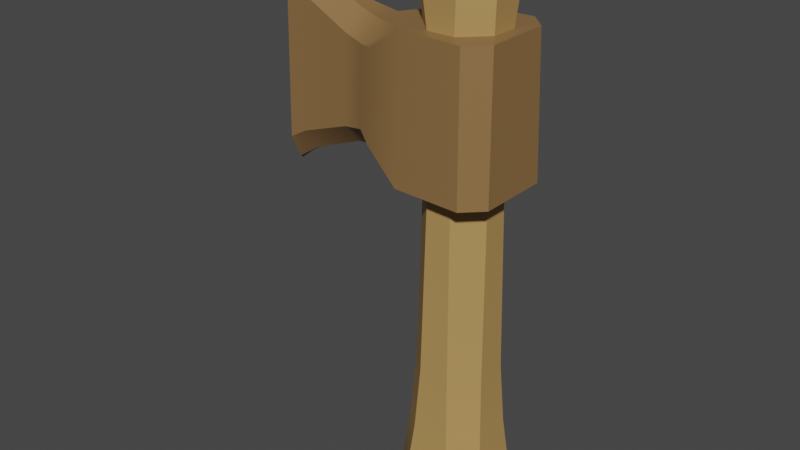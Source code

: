 # Source: Axe_Wood.blend  (saved by Blender 3.0.42; exported with 4.5.12 LTS)
import bpy
from mathutils import Matrix  # noqa: F401  (used for matrix-valued properties, if any)

bpy.ops.wm.read_factory_settings(use_empty=True)
scene = bpy.context.scene
scene.name = 'Scene'

# ---- collections
col_collection = bpy.data.collections.new('Collection'); scene.collection.children.link(col_collection)

# ---- images (referenced by path relative to the original .blend; pixels are not part of the script)
import os
ASSET_DIR = os.environ.get("B2B_ASSET_DIR", "")  # directory of the original .blend (textures are referenced by path, not embedded)
HERE = os.path.dirname(os.path.abspath(__file__))  # packed textures are extracted next to this script under _unpacked/

def load_image(name, relpath, width, height, colorspace="sRGB"):
    """Load a texture the original file referenced (path relative to the .blend, or extracted next to this script)."""
    p = next((c for c in (os.path.join(HERE, relpath), os.path.join(ASSET_DIR, relpath)) if relpath and os.path.exists(c)), "")
    if p:
        img = bpy.data.images.load(p, check_existing=True)
        img.name = name
    else:  # same state as the original file: an image datablock whose file is absent (Cycles renders it pink)
        img = bpy.data.images.new(name, width, height)
        img.source = "FILE"
        img.filepath = "//" + (relpath or name)
    img.colorspace_settings.name = colorspace
    return img
img_atlas_png = load_image('Atlas.png', '_unpacked/Atlas.0503c194.png', 32, 32, 'sRGB')

# ---- materials (node trees are filled in below, after node groups)
mat_atlas = bpy.data.materials.new('Atlas')
mat_atlas.alpha_threshold = 0.0
mat_atlas.use_transparent_shadow = False
mat_atlas.roughness = 0.5

# ---- node groups
ng_auto_smooth = bpy.data.node_groups.new('Auto Smooth', 'GeometryNodeTree')
_s = ng_auto_smooth.interface.new_socket(name='Geometry', in_out='OUTPUT', socket_type='NodeSocketGeometry')
_s = ng_auto_smooth.interface.new_socket(name='Geometry', in_out='INPUT', socket_type='NodeSocketGeometry')
_s = ng_auto_smooth.interface.new_socket(name='Angle', in_out='INPUT', socket_type='NodeSocketFloat')
_s.subtype = 'ANGLE'
_s.min_value = 0.0
_s.max_value = 3.142
ng_auto_smooth.is_modifier = True
_N = ng_auto_smooth.nodes; _L = ng_auto_smooth.links
n0 = _N.new('NodeGroupOutput'); n0.name = 'Group Output'; n0.location = (480, -100)
n1 = _N.new('NodeGroupInput'); n1.name = 'Group Input'; n1.location = (-420, -300)
n2 = _N.new('NodeGroupInput'); n2.name = 'Group Input.001'; n2.location = (-60, -100)
n3 = _N.new('GeometryNodeSetShadeSmooth'); n3.name = 'Set Shade Smooth'; n3.location = (120, -100)
n3.domain = 'EDGE'
n4 = _N.new('GeometryNodeSetShadeSmooth'); n4.name = 'Set Shade Smooth.001'; n4.location = (300, -100)
n5 = _N.new('GeometryNodeInputMeshEdgeAngle'); n5.name = 'Edge Angle'; n5.location = (-420, -220)
n6 = _N.new('GeometryNodeInputEdgeSmooth'); n6.name = 'Is Edge Smooth'; n6.location = (-60, -160)
n7 = _N.new('GeometryNodeInputShadeSmooth'); n7.name = 'Is Face Smooth'; n7.location = (-240, -340)
n8 = _N.new('FunctionNodeBooleanMath'); n8.name = 'Boolean Math'; n8.location = (-60, -220)
n9 = _N.new('FunctionNodeCompare'); n9.name = 'Compare'; n9.location = (-240, -180)
n9.operation = 'LESS_EQUAL'
_L.new(n5.outputs[0], n9.inputs[0])
_L.new(n4.outputs[0], n0.inputs[0])
_L.new(n1.outputs[1], n9.inputs[1])
_L.new(n9.outputs[0], n8.inputs[0])
_L.new(n7.outputs[0], n8.inputs[1])
_L.new(n2.outputs[0], n3.inputs[0])
_L.new(n6.outputs[0], n3.inputs[1])
_L.new(n3.outputs[0], n4.inputs[0])
_L.new(n8.outputs[0], n3.inputs[2])
n0.is_active_output = True

# ---- material node trees
mat_atlas.use_nodes = True; mat_atlas.node_tree.nodes.clear()
_N = mat_atlas.node_tree.nodes; _L = mat_atlas.node_tree.links
n0 = _N.new('ShaderNodeTexImage'); n0.name = 'Image Texture'; n0.location = (-191, 307)
n0.width = 140
n0.image = img_atlas_png
n0.interpolation = 'Closest'
n1 = _N.new('ShaderNodeOutputMaterial'); n1.name = 'Material Output'; n1.location = (366, 293)
n2 = _N.new('ShaderNodeBsdfPrincipled'); n2.name = 'Principled BSDF'; n2.location = (45, 312)
n2.distribution = 'GGX'
n2.subsurface_method = 'RANDOM_WALK_SKIN'
n2.inputs[3].default_value = 1.45
n2.inputs[27].default_value = (0.0, 0.0, 0.0, 1.0)
n2.inputs[28].default_value = 1.0
_L.new(n0.outputs[0], n2.inputs[0])
_L.new(n2.outputs[0], n1.inputs[0])
n1.is_active_output = True

# ---- world
world_world = bpy.data.worlds.new('World'); scene.world = world_world
world_world.use_nodes = True; world_world.node_tree.nodes.clear()
_N = world_world.node_tree.nodes; _L = world_world.node_tree.links
n0 = _N.new('ShaderNodeOutputWorld'); n0.name = 'World Output'; n0.location = (300, 300)
n1 = _N.new('ShaderNodeBackground'); n1.name = 'Background'; n1.location = (10, 300)
n1.inputs[0].default_value = (0.05088, 0.05088, 0.05088, 1.0)
_L.new(n1.outputs[0], n0.inputs[0])
n0.is_active_output = True
world_world.color = (0.05088, 0.05088, 0.05088)
world_world.use_sun_shadow = False
world_world.sun_shadow_jitter_overblur = 0.0

# ---- meshes
me_cube_034 = bpy.data.meshes.new('Cube.034')
me_cube_034.from_pydata([(-0.1454, -0.0781, -0.2237), (-0.08762, -0.08762, -0.3157), (-0.0781, -0.1454, -0.2237), (-0.03346, -0.1002, 0.9557), (-0.03947, -0.1066, 1.141), (-0.1066, -0.03947, 1.141), (-0.1002, -0.03346, 0.9557), (-0.08762, 0.08762, -0.3157), (-0.1454, 0.0781, -0.2237), (-0.0781, 0.1454, -0.2237), (-0.1002, 0.03346, 0.9557), (-0.1066, 0.03947, 1.141), (-0.03947, 0.1066, 1.141), (-0.03346, 0.1002, 0.9557), (0.08762, -0.08762, -0.3157), (0.1454, -0.0781, -0.2237), (0.0781, -0.1454, -0.2237), (0.1002, -0.03346, 0.9557), (0.1066, -0.03947, 1.141), (0.03947, -0.1066, 1.141), (0.03346, -0.1002, 0.9557), (0.08762, 0.08762, -0.3157), (0.0781, 0.1454, -0.2237), (0.1454, 0.0781, -0.2237), (0.03346, 0.1002, 0.9557), (0.03947, 0.1066, 1.141), (0.1066, 0.03947, 1.141), (0.1002, 0.03346, 0.9557), (-0.1207, -0.05354, 1.306), (-0.05354, -0.1207, 1.306), (-0.06186, -0.06186, 1.398), (-0.1207, 0.05354, 1.306), (-0.06186, 0.06186, 1.398), (-0.05354, 0.1207, 1.306), (0.05354, 0.1207, 1.306), (0.06186, 0.06186, 1.398), (0.1207, 0.05354, 1.306), (0.1207, -0.05354, 1.306), (0.06186, -0.06186, 1.398), (0.05354, -0.1207, 1.306), (-0.1037, -0.03699, 0.7206), (-0.1067, -0.03993, 0.535), (-0.03993, -0.1067, 0.535), (-0.03699, -0.1037, 0.7206), (-0.1037, 0.03699, 0.7206), (-0.03699, 0.1037, 0.7206), (-0.03993, 0.1067, 0.535), (-0.1067, 0.03993, 0.535), (0.03699, 0.1037, 0.7206), (0.1037, 0.03699, 0.7206), (0.1067, 0.03993, 0.535), (0.03993, 0.1067, 0.535), (0.1037, -0.03699, 0.7206), (0.03699, -0.1037, 0.7206), (0.03993, -0.1067, 0.535), (0.1067, -0.03993, 0.535), (-0.05555, 0.1229, 0.008637), (-0.1229, 0.05555, 0.008637), (-0.1124, 0.04565, 0.1934), (-0.04565, 0.1124, 0.1934), (0.1229, 0.05555, 0.008637), (0.05555, 0.1229, 0.008637), (0.04565, 0.1124, 0.1934), (0.1124, 0.04565, 0.1934), (0.05555, -0.1229, 0.008637), (0.1229, -0.05555, 0.008637), (0.1124, -0.04565, 0.1934), (0.04565, -0.1124, 0.1934), (-0.04565, -0.1124, 0.1934), (-0.1124, -0.04565, 0.1934), (-0.1229, -0.05555, 0.008637), (-0.05555, -0.1229, 0.008637), (-0.2066, -0.1251, 1.085), (-0.09629, -0.1412, 1.156), (-0.2066, 0.1251, 1.085), (-0.09629, 0.1412, 1.156), (0.09156, -0.1524, 1.156), (0.1465, -0.09746, 1.156), (0.1465, 0.09746, 1.156), (0.09156, 0.1524, 1.156), (-0.2126, -0.1309, 0.8228), (-0.1023, -0.1535, 0.7408), (-0.2126, 0.1309, 0.8228), (-0.1023, 0.1535, 0.7408), (0.1013, 0.1621, 0.7408), (0.1562, 0.1072, 0.7408), (0.1562, -0.1072, 0.7408), (0.1013, -0.1621, 0.7408), (-0.2631, -0.0426, 0.7832), (-0.2673, -0.09596, 0.8422), (-0.2597, -0.09234, 1.073), (-0.2515, -0.03811, 1.131), (-0.2515, 0.03811, 1.131), (-0.2597, 0.09234, 1.073), (-0.2673, 0.09596, 0.8422), (-0.2631, 0.0426, 0.7832), (-0.5553, -0.06555, 0.7367), (-0.5815, -4.886e-09, 0.6432), (-0.5597, -0.02673, 0.6645), (-0.5478, -0.06256, 1.195), (-0.5499, -0.02283, 1.267), (-0.573, -4.886e-09, 1.291), (-0.5499, 0.02283, 1.267), (-0.5478, 0.06256, 1.195), (-0.5553, 0.06555, 0.7367), (-0.5597, 0.02673, 0.6645), (-0.33, -0.08584, 0.8314), (-0.4974, -0.0683, 0.7696), (-0.4947, -0.02433, 0.7067), (-0.3305, -0.03318, 0.7722), (-0.487, -0.06538, 1.158), (-0.323, -0.08234, 1.088), (-0.3204, -0.02857, 1.147), (-0.4813, -0.02009, 1.22), (-0.4813, 0.02009, 1.22), (-0.3204, 0.02857, 1.147), (-0.323, 0.08234, 1.088), (-0.487, 0.06538, 1.158), (-0.4974, 0.0683, 0.7696), (-0.33, 0.08584, 0.8314), (-0.3305, 0.03318, 0.7722), (-0.4947, 0.02433, 0.7067)], [], [(4, 19, 39, 29), (23, 60, 65, 15), (35, 32, 30, 38), (40, 6, 10, 44), (16, 64, 71, 2), (49, 27, 17, 52), (69, 41, 47, 58), (9, 56, 61, 22), (11, 5, 28, 31), (45, 13, 24, 48), (59, 46, 51, 62), (63, 50, 55, 66), (67, 54, 42, 68), (7, 21, 14, 1), (25, 12, 33, 34), (18, 26, 36, 37), (53, 20, 3, 43), (0, 1, 2), (3, 4, 5, 6), (7, 8, 9), (10, 11, 12, 13), (14, 15, 16), (17, 18, 19, 20), (21, 22, 23), (24, 25, 26, 27), (28, 29, 30), (31, 32, 33), (34, 35, 36), (37, 38, 39), (40, 41, 42, 43), (44, 45, 46, 47), (48, 49, 50, 51), (52, 53, 54, 55), (56, 57, 58, 59), (60, 61, 62, 63), (64, 65, 66, 67), (68, 69, 70, 71), (7, 1, 0, 8), (43, 3, 6, 40), (5, 11, 10, 6), (56, 9, 8, 57), (21, 7, 9, 22), (12, 25, 24, 13), (60, 23, 22, 61), (14, 21, 23, 15), (26, 18, 17, 27), (64, 16, 15, 65), (1, 14, 16, 2), (19, 4, 3, 20), (30, 32, 31, 28), (32, 35, 34, 33), (35, 38, 37, 36), (38, 30, 29, 39), (25, 34, 36, 26), (39, 19, 18, 37), (4, 29, 28, 5), (33, 12, 11, 31), (68, 42, 41, 69), (13, 45, 44, 10), (27, 49, 48, 24), (20, 53, 52, 17), (53, 43, 42, 54), (49, 52, 55, 50), (45, 48, 51, 46), (40, 44, 47, 41), (46, 59, 58, 47), (50, 63, 62, 51), (54, 67, 66, 55), (2, 71, 70, 0), (69, 58, 57, 70), (59, 62, 61, 56), (63, 66, 65, 60), (67, 68, 71, 64), (0, 70, 57, 8), (85, 78, 77, 86), (74, 82, 94, 93), (83, 81, 88, 95), (73, 75, 92, 91), (83, 75, 79, 84), (87, 76, 73, 81), (98, 108, 107, 96), (113, 100, 99, 110), (102, 114, 117, 103), (121, 105, 104, 118), (107, 110, 99, 96), (91, 92, 115, 112), (93, 94, 119, 116), (96, 97, 98), (99, 100, 101), (102, 103, 101), (104, 105, 97), (81, 73, 72, 80), (75, 83, 82, 74), (78, 85, 84, 79), (76, 87, 86, 77), (106, 109, 88, 89), (113, 114, 102, 100), (117, 118, 104, 103), (121, 108, 98, 105), (83, 95, 94, 82), (92, 75, 74, 93), (90, 72, 73, 91), (88, 81, 80, 89), (96, 99, 101, 97), (100, 102, 101), (103, 104, 97, 101), (97, 105, 98), (119, 94, 95, 120), (115, 92, 93, 116), (111, 90, 91, 112), (109, 120, 95, 88), (80, 72, 90, 89), (79, 75, 73, 76, 77, 78), (85, 86, 87, 81, 83, 84), (107, 108, 109, 106), (113, 110, 111, 112), (117, 114, 115, 116), (121, 118, 119, 120), (110, 107, 106, 111), (114, 113, 112, 115), (118, 117, 116, 119), (108, 121, 120, 109), (89, 90, 111, 106)])
me_cube_034.polygons.foreach_set('use_smooth', [True] * 123)
_uv = me_cube_034.uv_layers.new(name='UVMap')
_uv.uv.foreach_set('vector', [0.04812, 0.831, 0.04812, 0.831, 0.04812, 0.831, 0.04812, 0.831, 0.04812, 0.831, 0.04812, 0.831, 0.04812, 0.831, 0.04812, 0.831, 0.04812, 0.831, 0.04812, 0.831, 0.04812, 0.831, 0.04812, 0.831, 0.04812, 0.831, 0.04812, 0.831, 0.04812, 0.831, 0.04812, 0.831, 0.04812, 0.831, 0.04812, 0.831, 0.04812, 0.831, 0.04812, 0.831, 0.04812, 0.831, 0.04812, 0.831, 0.04812, 0.831, 0.04812, 0.831, 0.04812, 0.831, 0.04812, 0.831, 0.04812, 0.831, 0.04812, 0.831, 0.04812, 0.831, 0.04812, 0.831, 0.04812, 0.831, 0.04812, 0.831, 0.04812, 0.831, 0.04812, 0.831, 0.04812, 0.831, 0.04812, 0.831, 0.04812, 0.831, 0.04812, 0.831, 0.04812, 0.831, 0.04812, 0.831, 0.04812, 0.831, 0.04812, 0.831, 0.04812, 0.831, 0.04812, 0.831, 0.04812, 0.831, 0.04812, 0.831, 0.04812, 0.831, 0.04812, 0.831, 0.04812, 0.831, 0.04812, 0.831, 0.04812, 0.831, 0.04812, 0.831, 0.04812, 0.831, 0.04812, 0.831, 0.04812, 0.831, 0.04812, 0.831, 0.04812, 0.831, 0.04812, 0.831, 0.04812, 0.831, 0.04812, 0.831, 0.04812, 0.831, 0.04812, 0.831, 0.04812, 0.831, 0.04812, 0.831, 0.04812, 0.831, 0.04812, 0.831, 0.04812, 0.831, 0.04812, 0.831, 0.04812, 0.831, 0.04812, 0.831, 0.04812, 0.831, 0.04812, 0.831, 0.04812, 0.831, 0.04812, 0.831, 0.04812, 0.831, 0.04812, 0.831, 0.04812, 0.831, 0.04812, 0.831, 0.04812, 0.831, 0.04812, 0.831, 0.04812, 0.831, 0.04812, 0.831, 0.04812, 0.831, 0.04812, 0.831, 0.04812, 0.831, 0.04812, 0.831, 0.04812, 0.831, 0.04812, 0.831, 0.04812, 0.831, 0.04812, 0.831, 0.04812, 0.831, 0.04812, 0.831, 0.04812, 0.831, 0.04812, 0.831, 0.04812, 0.831, 0.04812, 0.831, 0.04812, 0.831, 0.04812, 0.831, 0.04812, 0.831, 0.04812, 0.831, 0.04812, 0.831, 0.04812, 0.831, 0.04812, 0.831, 0.04812, 0.831, 0.04812, 0.831, 0.04812, 0.831, 0.04812, 0.831, 0.04812, 0.831, 0.04812, 0.831, 0.04812, 0.831, 0.04812, 0.831, 0.04812, 0.831, 0.04812, 0.831, 0.04812, 0.831, 0.04812, 0.831, 0.04812, 0.831, 0.04812, 0.831, 0.04812, 0.831, 0.04812, 0.831, 0.04812, 0.831, 0.04812, 0.831, 0.04812, 0.831, 0.04812, 0.831, 0.04812, 0.831, 0.04812, 0.831, 0.04812, 0.831, 0.04812, 0.831, 0.04812, 0.831, 0.04812, 0.831, 0.04812, 0.831, 0.04812, 0.831, 0.04812, 0.831, 0.04812, 0.831, 0.04812, 0.831, 0.04812, 0.831, 0.04812, 0.831, 0.04812, 0.831, 0.04812, 0.831, 0.04812, 0.831, 0.04812, 0.831, 0.04812, 0.831, 0.04812, 0.831, 0.04812, 0.831, 0.04812, 0.831, 0.04812, 0.831, 0.04812, 0.831, 0.04812, 0.831, 0.04812, 0.831, 0.04812, 0.831, 0.04812, 0.831, 0.04812, 0.831, 0.04812, 0.831, 0.04812, 0.831, 0.04812, 0.831, 0.04812, 0.831, 0.04812, 0.831, 0.04812, 0.831, 0.04812, 0.831, 0.04812, 0.831, 0.04812, 0.831, 0.04812, 0.831, 0.04812, 0.831, 0.04812, 0.831, 0.04812, 0.831, 0.04812, 0.831, 0.04812, 0.831, 0.04812, 0.831, 0.04812, 0.831, 0.04812, 0.831, 0.04812, 0.831, 0.04812, 0.831, 0.04812, 0.831, 0.04812, 0.831, 0.04812, 0.831, 0.04812, 0.831, 0.04812, 0.831, 0.04812, 0.831, 0.04812, 0.831, 0.04812, 0.831, 0.04812, 0.831, 0.04812, 0.831, 0.04812, 0.831, 0.04812, 0.831, 0.04812, 0.831, 0.04812, 0.831, 0.04812, 0.831, 0.04812, 0.831, 0.04812, 0.831, 0.04812, 0.831, 0.04812, 0.831, 0.04812, 0.831, 0.04812, 0.831, 0.04812, 0.831, 0.04812, 0.831, 0.04812, 0.831, 0.04812, 0.831, 0.04812, 0.831, 0.04812, 0.831, 0.04812, 0.831, 0.04812, 0.831, 0.04812, 0.831, 0.04812, 0.831, 0.04812, 0.831, 0.04812, 0.831, 0.04812, 0.831, 0.04812, 0.831, 0.04812, 0.831, 0.04812, 0.831, 0.04812, 0.831, 0.04812, 0.831, 0.04812, 0.831, 0.04812, 0.831, 0.04812, 0.831, 0.04812, 0.831, 0.04812, 0.831, 0.04812, 0.831, 0.04812, 0.831, 0.04812, 0.831, 0.04812, 0.831, 0.04812, 0.831, 0.04812, 0.831, 0.04812, 0.831, 0.04812, 0.831, 0.04812, 0.831, 0.04812, 0.831, 0.04812, 0.831, 0.04812, 0.831, 0.04812, 0.831, 0.04812, 0.831, 0.04812, 0.831, 0.04812, 0.831, 0.04812, 0.831, 0.04812, 0.831, 0.04812, 0.831, 0.04812, 0.831, 0.04812, 0.831, 0.04812, 0.831, 0.04812, 0.831, 0.04812, 0.831, 0.04812, 0.831, 0.04812, 0.831, 0.04812, 0.831, 0.04812, 0.831, 0.04812, 0.831, 0.04812, 0.831, 0.04812, 0.831, 0.04812, 0.831, 0.04812, 0.831, 0.04812, 0.831, 0.04812, 0.831, 0.04812, 0.831, 0.04812, 0.831, 0.04812, 0.831, 0.04812, 0.831, 0.04812, 0.831, 0.04812, 0.831, 0.04812, 0.831, 0.04812, 0.831, 0.04812, 0.831, 0.04812, 0.831, 0.04812, 0.831, 0.04812, 0.831, 0.04812, 0.831, 0.04812, 0.831, 0.04812, 0.831, 0.04812, 0.831, 0.04812, 0.831, 0.04812, 0.831, 0.04812, 0.831, 0.04812, 0.831, 0.04812, 0.831, 0.04812, 0.831, 0.04812, 0.831, 0.04812, 0.831, 0.04812, 0.831, 0.04812, 0.831, 0.04812, 0.831, 0.04812, 0.831, 0.04812, 0.831, 0.04812, 0.831, 0.04812, 0.831, 0.04812, 0.831, 0.04812, 0.831, 0.04812, 0.831, 0.04812, 0.831, 0.04812, 0.831, 0.04812, 0.831, 0.04812, 0.831, 0.08067, 0.831, 0.08067, 0.831, 0.08067, 0.831, 0.08067, 0.831, 0.08067, 0.831, 0.08067, 0.831, 0.08067, 0.831, 0.08067, 0.831, 0.08067, 0.831, 0.08067, 0.831, 0.08067, 0.831, 0.08067, 0.831, 0.08067, 0.831, 0.08067, 0.831, 0.08067, 0.831, 0.08067, 0.831, 0.08067, 0.831, 0.08067, 0.831, 0.08067, 0.831, 0.08067, 0.831, 0.08067, 0.831, 0.08067, 0.831, 0.08067, 0.831, 0.08067, 0.831, 0.08067, 0.831, 0.08067, 0.831, 0.08067, 0.831, 0.08067, 0.831, 0.08067, 0.831, 0.08067, 0.831, 0.08067, 0.831, 0.08067, 0.831, 0.08067, 0.831, 0.08067, 0.831, 0.08067, 0.831, 0.08067, 0.831, 0.08067, 0.831, 0.08067, 0.831, 0.08067, 0.831, 0.08067, 0.831, 0.08067, 0.831, 0.08067, 0.831, 0.08067, 0.831, 0.08067, 0.831, 0.08067, 0.831, 0.08067, 0.831, 0.08067, 0.831, 0.08067, 0.831, 0.08067, 0.831, 0.08067, 0.831, 0.08067, 0.831, 0.08067, 0.831, 0.08067, 0.831, 0.08067, 0.831, 0.08067, 0.831, 0.08067, 0.831, 0.08067, 0.831, 0.08067, 0.831, 0.08067, 0.831, 0.08067, 0.831, 0.08067, 0.831, 0.08067, 0.831, 0.08067, 0.831, 0.08067, 0.831, 0.08067, 0.831, 0.08067, 0.831, 0.08067, 0.831, 0.08067, 0.831, 0.08067, 0.831, 0.08067, 0.831, 0.08067, 0.831, 0.08067, 0.831, 0.08067, 0.831, 0.08067, 0.831, 0.08067, 0.831, 0.08067, 0.831, 0.08067, 0.831, 0.08067, 0.831, 0.08067, 0.831, 0.08067, 0.831, 0.08067, 0.831, 0.08067, 0.831, 0.08067, 0.831, 0.08067, 0.831, 0.08067, 0.831, 0.08067, 0.831, 0.08067, 0.831, 0.08067, 0.831, 0.08067, 0.831, 0.08067, 0.831, 0.08067, 0.831, 0.08067, 0.831, 0.08067, 0.831, 0.08067, 0.831, 0.08067, 0.831, 0.08067, 0.831, 0.08067, 0.831, 0.08067, 0.831, 0.08067, 0.831, 0.08067, 0.831, 0.08067, 0.831, 0.08067, 0.831, 0.08067, 0.831, 0.08067, 0.831, 0.08067, 0.831, 0.08067, 0.831, 0.08067, 0.831, 0.08067, 0.831, 0.08067, 0.831, 0.08067, 0.831, 0.08067, 0.831, 0.08067, 0.831, 0.08067, 0.831, 0.08067, 0.831, 0.08067, 0.831, 0.08067, 0.831, 0.08067, 0.831, 0.08067, 0.831, 0.08067, 0.831, 0.08067, 0.831, 0.08067, 0.831, 0.08067, 0.831, 0.08067, 0.831, 0.08067, 0.831, 0.08067, 0.831, 0.08067, 0.831, 0.08067, 0.831, 0.08067, 0.831, 0.08067, 0.831, 0.08067, 0.831, 0.08067, 0.831, 0.08067, 0.831, 0.08067, 0.831, 0.08067, 0.831, 0.08067, 0.831, 0.08067, 0.831, 0.08067, 0.831, 0.08067, 0.831, 0.08067, 0.831, 0.08067, 0.831, 0.08067, 0.831, 0.08067, 0.831, 0.08067, 0.831, 0.08067, 0.831, 0.08067, 0.831, 0.08067, 0.831, 0.08067, 0.831, 0.08067, 0.831, 0.08067, 0.831, 0.08067, 0.831, 0.08067, 0.831, 0.08067, 0.831, 0.08067, 0.831, 0.08067, 0.831, 0.08067, 0.831, 0.08067, 0.831, 0.08067, 0.831, 0.08067, 0.831, 0.08067, 0.831, 0.08067, 0.831, 0.08067, 0.831, 0.08067, 0.831, 0.08067, 0.831, 0.08067, 0.831, 0.08067, 0.831, 0.08067, 0.831, 0.08067, 0.831, 0.08067, 0.831, 0.08067, 0.831, 0.08067, 0.831, 0.08067, 0.831, 0.08067, 0.831, 0.08067, 0.831, 0.08067, 0.831, 0.08067, 0.831, 0.08067, 0.831, 0.08067, 0.831, 0.08067, 0.831, 0.08067, 0.831, 0.08067, 0.831, 0.08067, 0.831, 0.08067, 0.831, 0.08067, 0.831, 0.08067, 0.831, 0.08067, 0.831, 0.08067, 0.831, 0.08067, 0.831, 0.08067, 0.831, 0.08067, 0.831, 0.08067, 0.831, 0.08067, 0.831, 0.08067, 0.831, 0.08067, 0.831, 0.08067, 0.831])
me_cube_034.materials.append(mat_atlas)
me_cube_034.use_remesh_preserve_volume = False
me_cube_034.use_remesh_preserve_attributes = False
me_cube_034.use_mirror_vertex_groups = False
me_cube_034.update()

# ---- objects
ob_axe_wood = bpy.data.objects.new('Axe_Wood', me_cube_034)

# ---- transforms, parenting, visibility, modifiers, constraints
ob_axe_wood.location = (0.0, 0.0, 0.0)
ob_axe_wood.lineart.crease_threshold = 0.0
_vg = ob_axe_wood.vertex_groups.new(name='Group')
_m = ob_axe_wood.modifiers.new('Auto Smooth', 'NODES')
_m.node_group = ng_auto_smooth
_gi = [s.identifier for s in ng_auto_smooth.interface.items_tree if s.item_type == 'SOCKET' and s.in_out == 'INPUT']
_m[_gi[1]] = 0.6458  # Angle

# ---- collection membership
col_collection.objects.link(ob_axe_wood)

# ---- scene / render settings (as saved in the file)
scene.frame_start = 1; scene.frame_end = 250; scene.frame_set(1)
scene.render.engine = 'BLENDER_EEVEE_NEXT'
scene.cycles.sampling_pattern = 'TABULATED_SOBOL'
scene.cycles.use_light_tree = False
scene.view_settings.view_transform = 'Filmic'
bpy.context.view_layer.update()

# ---- added for rendering (the .blend has no active camera and no usable light): camera, sun
cam_auto = bpy.data.cameras.new('AutoCamera')
cam_auto.lens = 50.0
cam_auto.sensor_width = 36.0
cam_auto.clip_end = 1000.0
ob_auto_camera = bpy.data.objects.new('AutoCamera', cam_auto)
scene.collection.objects.link(ob_auto_camera)
ob_auto_camera.location = (1.53942, -2.10244, 1.94277)
ob_auto_camera.rotation_euler = (1.09748, -7.21219e-08, 0.694738)
scene.camera = ob_auto_camera
light_auto_sun = bpy.data.lights.new('AutoSun', 'SUN')
light_auto_sun.energy = 3.0
light_auto_sun.angle = 0.0523599
ob_auto_sun = bpy.data.objects.new('AutoSun', light_auto_sun)
scene.collection.objects.link(ob_auto_sun)
ob_auto_sun.rotation_euler = (0.872665, 0.174533, 0.523599)
bpy.context.view_layer.update()
